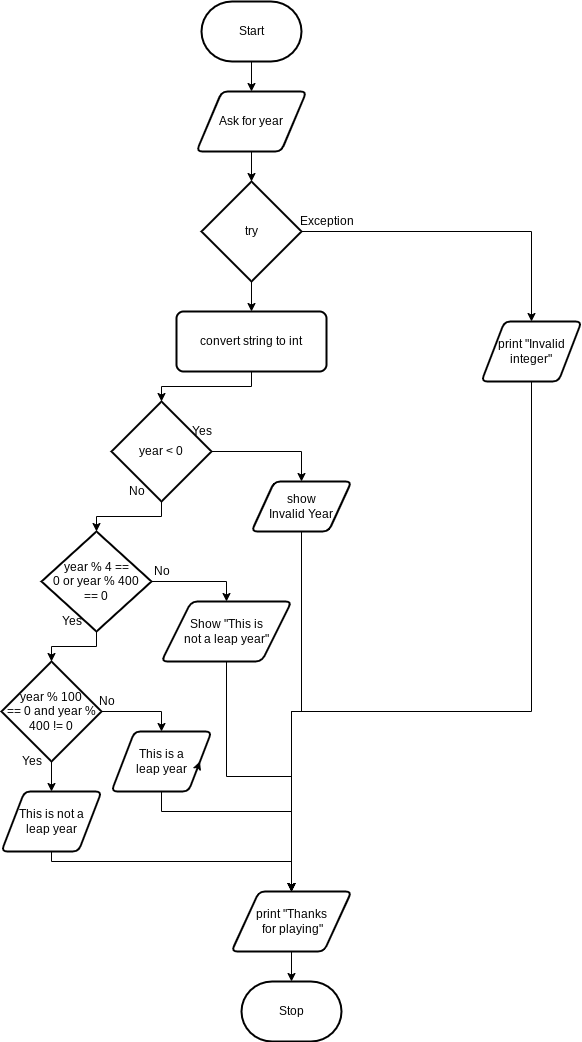

The diagram above was exported from draw.io. Its source (the exported page's mxGraphModel, read from the mxfile embedded in the PNG):
<mxGraphModel dx="755" dy="294" grid="1" gridSize="10" guides="1" tooltips="1" connect="1" arrows="1" fold="1" page="1" pageScale="1" pageWidth="850" pageHeight="1100" math="0" shadow="0">
  <root>
    <mxCell id="0" />
    <mxCell id="1" parent="0" />
    <mxCell id="81" style="edgeStyle=none;html=1;entryX=0.5;entryY=0;entryDx=0;entryDy=0;" parent="1" source="82" target="85" edge="1">
      <mxGeometry relative="1" as="geometry" />
    </mxCell>
    <mxCell id="82" value="Start" style="strokeWidth=2;html=1;shape=mxgraph.flowchart.terminator;whiteSpace=wrap;" parent="1" vertex="1">
      <mxGeometry x="370" y="50" width="100" height="60" as="geometry" />
    </mxCell>
    <mxCell id="83" value="Stop" style="strokeWidth=2;html=1;shape=mxgraph.flowchart.terminator;whiteSpace=wrap;" parent="1" vertex="1">
      <mxGeometry x="410" y="1030" width="100" height="60" as="geometry" />
    </mxCell>
    <mxCell id="96" style="edgeStyle=none;html=1;entryX=0.5;entryY=0;entryDx=0;entryDy=0;entryPerimeter=0;" parent="1" source="85" target="95" edge="1">
      <mxGeometry relative="1" as="geometry" />
    </mxCell>
    <mxCell id="85" value="Ask for year" style="shape=parallelogram;html=1;strokeWidth=2;perimeter=parallelogramPerimeter;whiteSpace=wrap;rounded=1;arcSize=12;size=0.23;" parent="1" vertex="1">
      <mxGeometry x="365" y="140" width="110" height="60" as="geometry" />
    </mxCell>
    <mxCell id="98" style="edgeStyle=none;html=1;entryX=0.5;entryY=0;entryDx=0;entryDy=0;" parent="1" source="95" target="97" edge="1">
      <mxGeometry relative="1" as="geometry" />
    </mxCell>
    <mxCell id="99" style="edgeStyle=none;html=1;rounded=0;entryX=0.5;entryY=0;entryDx=0;entryDy=0;" parent="1" source="95" target="101" edge="1">
      <mxGeometry relative="1" as="geometry">
        <mxPoint x="700" y="340" as="targetPoint" />
        <Array as="points">
          <mxPoint x="700" y="280" />
        </Array>
      </mxGeometry>
    </mxCell>
    <mxCell id="95" value="try" style="strokeWidth=2;html=1;shape=mxgraph.flowchart.decision;whiteSpace=wrap;" parent="1" vertex="1">
      <mxGeometry x="370" y="230" width="100" height="100" as="geometry" />
    </mxCell>
    <mxCell id="105" style="edgeStyle=orthogonalEdgeStyle;rounded=0;html=1;entryX=0.5;entryY=0;entryDx=0;entryDy=0;entryPerimeter=0;" parent="1" source="97" target="121" edge="1">
      <mxGeometry relative="1" as="geometry">
        <mxPoint x="350" y="475" as="targetPoint" />
      </mxGeometry>
    </mxCell>
    <mxCell id="97" value="convert string to int" style="rounded=1;whiteSpace=wrap;html=1;absoluteArcSize=1;arcSize=14;strokeWidth=2;" parent="1" vertex="1">
      <mxGeometry x="345" y="360" width="150" height="60" as="geometry" />
    </mxCell>
    <mxCell id="100" value="Exception" style="text;html=1;align=center;verticalAlign=middle;resizable=0;points=[];autosize=1;strokeColor=none;fillColor=none;" parent="1" vertex="1">
      <mxGeometry x="460" y="260" width="70" height="20" as="geometry" />
    </mxCell>
    <mxCell id="112" style="edgeStyle=orthogonalEdgeStyle;html=1;rounded=0;strokeColor=none;" parent="1" source="101" target="83" edge="1">
      <mxGeometry relative="1" as="geometry">
        <mxPoint x="550" y="740" as="targetPoint" />
        <Array as="points">
          <mxPoint x="600" y="700" />
          <mxPoint x="270" y="700" />
        </Array>
      </mxGeometry>
    </mxCell>
    <mxCell id="157" style="edgeStyle=orthogonalEdgeStyle;rounded=0;html=1;entryX=0.5;entryY=0;entryDx=0;entryDy=0;" edge="1" parent="1" source="101" target="109">
      <mxGeometry relative="1" as="geometry">
        <Array as="points">
          <mxPoint x="700" y="760" />
          <mxPoint x="460" y="760" />
        </Array>
      </mxGeometry>
    </mxCell>
    <mxCell id="101" value="print &quot;Invalid integer&quot;" style="shape=parallelogram;html=1;strokeWidth=2;perimeter=parallelogramPerimeter;whiteSpace=wrap;rounded=1;arcSize=12;size=0.23;" parent="1" vertex="1">
      <mxGeometry x="650" y="370" width="100" height="60" as="geometry" />
    </mxCell>
    <mxCell id="111" style="edgeStyle=orthogonalEdgeStyle;rounded=0;html=1;" parent="1" source="109" target="83" edge="1">
      <mxGeometry relative="1" as="geometry" />
    </mxCell>
    <mxCell id="109" value="print &quot;Thanks&lt;br&gt;&amp;nbsp;for playing&quot;" style="shape=parallelogram;html=1;strokeWidth=2;perimeter=parallelogramPerimeter;whiteSpace=wrap;rounded=1;arcSize=12;size=0.23;" parent="1" vertex="1">
      <mxGeometry x="400" y="940" width="120" height="60" as="geometry" />
    </mxCell>
    <mxCell id="128" style="edgeStyle=orthogonalEdgeStyle;html=1;entryX=0.5;entryY=0;entryDx=0;entryDy=0;entryPerimeter=0;rounded=0;" edge="1" parent="1" source="121" target="122">
      <mxGeometry relative="1" as="geometry" />
    </mxCell>
    <mxCell id="140" style="edgeStyle=orthogonalEdgeStyle;rounded=0;html=1;" edge="1" parent="1" source="121" target="141">
      <mxGeometry relative="1" as="geometry">
        <mxPoint x="540" y="590" as="targetPoint" />
        <Array as="points">
          <mxPoint x="470" y="500" />
        </Array>
      </mxGeometry>
    </mxCell>
    <mxCell id="121" value="year &amp;lt; 0" style="strokeWidth=2;html=1;shape=mxgraph.flowchart.decision;whiteSpace=wrap;" vertex="1" parent="1">
      <mxGeometry x="280" y="450" width="100" height="100" as="geometry" />
    </mxCell>
    <mxCell id="129" style="edgeStyle=orthogonalEdgeStyle;rounded=0;html=1;entryX=0.5;entryY=0;entryDx=0;entryDy=0;" edge="1" parent="1" source="122" target="142">
      <mxGeometry relative="1" as="geometry">
        <mxPoint x="430" y="630" as="targetPoint" />
      </mxGeometry>
    </mxCell>
    <mxCell id="130" style="edgeStyle=orthogonalEdgeStyle;rounded=0;html=1;entryX=0.5;entryY=0;entryDx=0;entryDy=0;entryPerimeter=0;" edge="1" parent="1" source="122" target="123">
      <mxGeometry relative="1" as="geometry">
        <mxPoint x="220" y="730" as="targetPoint" />
      </mxGeometry>
    </mxCell>
    <mxCell id="122" value="year % 4 == &lt;br&gt;0 or year % 400 &lt;br&gt;== 0" style="strokeWidth=2;html=1;shape=mxgraph.flowchart.decision;whiteSpace=wrap;" vertex="1" parent="1">
      <mxGeometry x="210" y="580" width="110" height="100" as="geometry" />
    </mxCell>
    <mxCell id="135" style="edgeStyle=orthogonalEdgeStyle;rounded=0;html=1;entryX=0.5;entryY=0;entryDx=0;entryDy=0;" edge="1" parent="1" source="123" target="144">
      <mxGeometry relative="1" as="geometry">
        <mxPoint x="220" y="870" as="targetPoint" />
      </mxGeometry>
    </mxCell>
    <mxCell id="136" style="edgeStyle=orthogonalEdgeStyle;rounded=0;html=1;entryX=0.5;entryY=0;entryDx=0;entryDy=0;" edge="1" parent="1" source="123" target="143">
      <mxGeometry relative="1" as="geometry">
        <mxPoint x="380" y="870" as="targetPoint" />
      </mxGeometry>
    </mxCell>
    <mxCell id="123" value="year % 100&lt;br&gt;== 0 and year % 400 != 0" style="strokeWidth=2;html=1;shape=mxgraph.flowchart.decision;whiteSpace=wrap;" vertex="1" parent="1">
      <mxGeometry x="170" y="710" width="100" height="100" as="geometry" />
    </mxCell>
    <mxCell id="126" value="Yes" style="text;html=1;align=center;verticalAlign=middle;resizable=0;points=[];autosize=1;strokeColor=none;fillColor=none;" vertex="1" parent="1">
      <mxGeometry x="350" y="470" width="40" height="20" as="geometry" />
    </mxCell>
    <mxCell id="127" value="No" style="text;html=1;align=center;verticalAlign=middle;resizable=0;points=[];autosize=1;strokeColor=none;fillColor=none;" vertex="1" parent="1">
      <mxGeometry x="290" y="530" width="30" height="20" as="geometry" />
    </mxCell>
    <mxCell id="131" value="No" style="text;html=1;align=center;verticalAlign=middle;resizable=0;points=[];autosize=1;strokeColor=none;fillColor=none;" vertex="1" parent="1">
      <mxGeometry x="315" y="610" width="30" height="20" as="geometry" />
    </mxCell>
    <mxCell id="132" value="Yes" style="text;html=1;align=center;verticalAlign=middle;resizable=0;points=[];autosize=1;strokeColor=none;fillColor=none;" vertex="1" parent="1">
      <mxGeometry x="220" y="660" width="40" height="20" as="geometry" />
    </mxCell>
    <mxCell id="137" value="Yes" style="text;html=1;align=center;verticalAlign=middle;resizable=0;points=[];autosize=1;strokeColor=none;fillColor=none;" vertex="1" parent="1">
      <mxGeometry x="180" y="800" width="40" height="20" as="geometry" />
    </mxCell>
    <mxCell id="138" value="No" style="text;html=1;align=center;verticalAlign=middle;resizable=0;points=[];autosize=1;strokeColor=none;fillColor=none;" vertex="1" parent="1">
      <mxGeometry x="260" y="740" width="30" height="20" as="geometry" />
    </mxCell>
    <mxCell id="156" style="edgeStyle=orthogonalEdgeStyle;rounded=0;html=1;entryX=0.5;entryY=0;entryDx=0;entryDy=0;" edge="1" parent="1" source="141" target="109">
      <mxGeometry relative="1" as="geometry" />
    </mxCell>
    <mxCell id="141" value="show&lt;br&gt;Invalid Year" style="shape=parallelogram;html=1;strokeWidth=2;perimeter=parallelogramPerimeter;whiteSpace=wrap;rounded=1;arcSize=12;size=0.23;" vertex="1" parent="1">
      <mxGeometry x="420" y="530" width="100" height="50" as="geometry" />
    </mxCell>
    <mxCell id="155" style="edgeStyle=orthogonalEdgeStyle;rounded=0;html=1;" edge="1" parent="1" source="142">
      <mxGeometry relative="1" as="geometry">
        <mxPoint x="460" y="940" as="targetPoint" />
      </mxGeometry>
    </mxCell>
    <mxCell id="142" value="Show &quot;This is &lt;br&gt;not a leap year&quot;" style="shape=parallelogram;html=1;strokeWidth=2;perimeter=parallelogramPerimeter;whiteSpace=wrap;rounded=1;arcSize=12;size=0.23;" vertex="1" parent="1">
      <mxGeometry x="330" y="650" width="130" height="60" as="geometry" />
    </mxCell>
    <mxCell id="154" style="edgeStyle=orthogonalEdgeStyle;rounded=0;html=1;entryX=0.5;entryY=0;entryDx=0;entryDy=0;" edge="1" parent="1" source="143" target="109">
      <mxGeometry relative="1" as="geometry">
        <Array as="points">
          <mxPoint x="330" y="860" />
          <mxPoint x="460" y="860" />
        </Array>
      </mxGeometry>
    </mxCell>
    <mxCell id="143" value="This is a &lt;br&gt;leap year" style="shape=parallelogram;html=1;strokeWidth=2;perimeter=parallelogramPerimeter;whiteSpace=wrap;rounded=1;arcSize=12;size=0.23;" vertex="1" parent="1">
      <mxGeometry x="280" y="780" width="100" height="60" as="geometry" />
    </mxCell>
    <mxCell id="153" style="edgeStyle=orthogonalEdgeStyle;rounded=0;html=1;entryX=0.5;entryY=0;entryDx=0;entryDy=0;" edge="1" parent="1" source="144" target="109">
      <mxGeometry relative="1" as="geometry">
        <Array as="points">
          <mxPoint x="220" y="910" />
          <mxPoint x="460" y="910" />
        </Array>
      </mxGeometry>
    </mxCell>
    <mxCell id="144" value="This is not a &lt;br&gt;leap year" style="shape=parallelogram;html=1;strokeWidth=2;perimeter=parallelogramPerimeter;whiteSpace=wrap;rounded=1;arcSize=12;size=0.23;" vertex="1" parent="1">
      <mxGeometry x="170" y="840" width="100" height="60" as="geometry" />
    </mxCell>
    <mxCell id="146" style="edgeStyle=orthogonalEdgeStyle;rounded=0;html=1;exitX=1;exitY=0.75;exitDx=0;exitDy=0;entryX=1;entryY=0.5;entryDx=0;entryDy=0;" edge="1" parent="1" source="143" target="143">
      <mxGeometry relative="1" as="geometry" />
    </mxCell>
  </root>
</mxGraphModel>